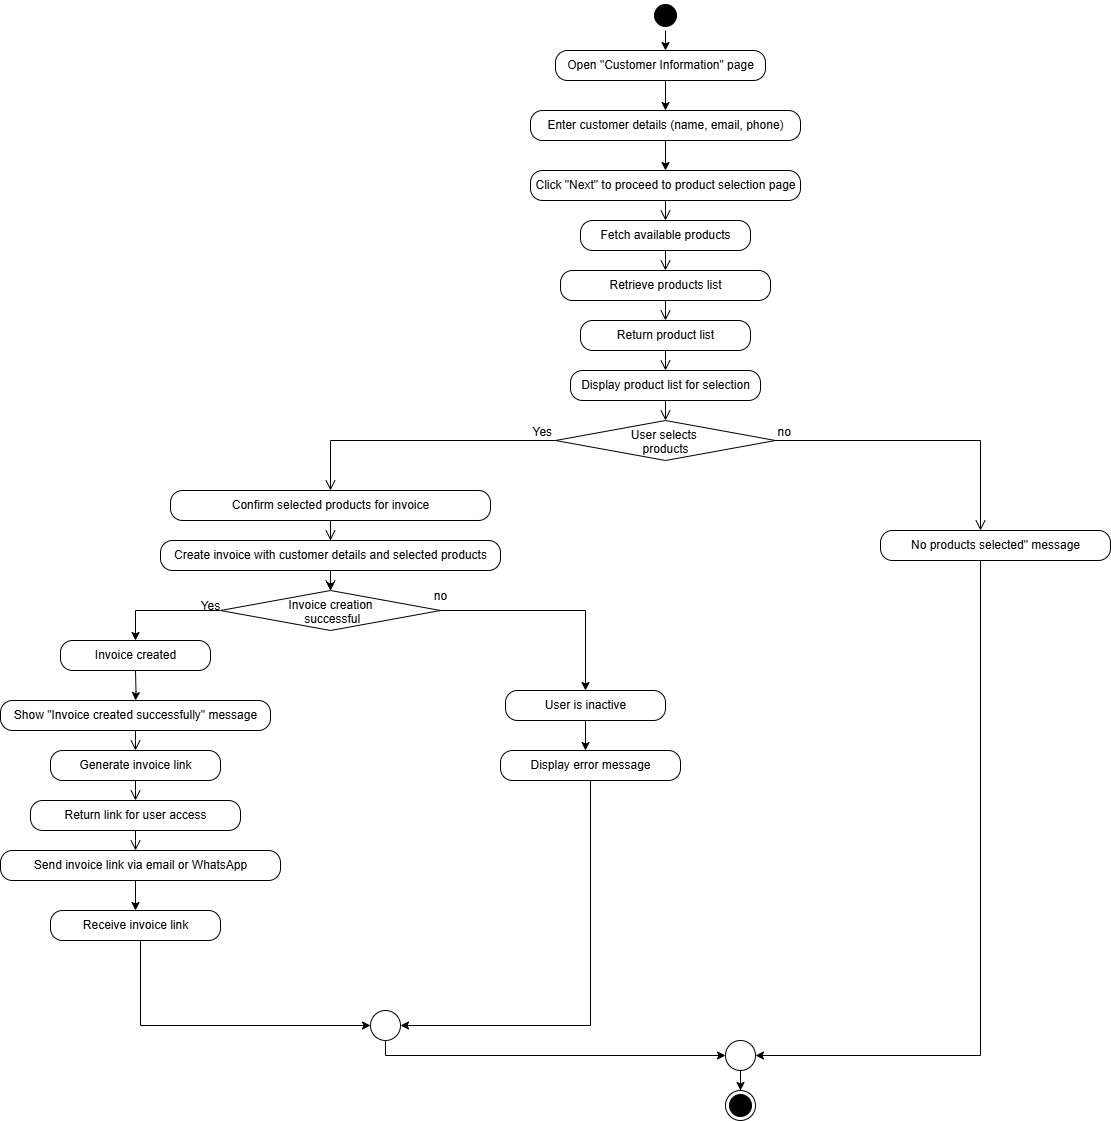

The diagram above was exported from draw.io. Its source (the exported page's mxGraphModel, read from the mxfile embedded in the PNG):
<mxGraphModel dx="1703" dy="1097" grid="1" gridSize="10" guides="1" tooltips="1" connect="1" arrows="1" fold="1" page="1" pageScale="1" pageWidth="850" pageHeight="1100" math="0" shadow="0">
  <root>
    <mxCell id="0" />
    <mxCell id="1" parent="0" />
    <mxCell id="oSX04_9OnMJKlBuX21-L-11" value="" style="edgeStyle=orthogonalEdgeStyle;rounded=0;orthogonalLoop=1;jettySize=auto;html=1;fontFamily=Helvetica;fontSize=12;fontColor=default;resizable=1;" edge="1" parent="1" source="oSX04_9OnMJKlBuX21-L-7">
      <mxGeometry relative="1" as="geometry">
        <mxPoint x="575" y="200" as="targetPoint" />
      </mxGeometry>
    </mxCell>
    <mxCell id="oSX04_9OnMJKlBuX21-L-7" value="" style="ellipse;html=1;shape=startState;fillColor=#000000;strokeColor=#080000;align=center;verticalAlign=top;fontFamily=Helvetica;fontSize=12;fontColor=default;resizable=1;" vertex="1" parent="1">
      <mxGeometry x="560" y="150" width="30" height="30" as="geometry" />
    </mxCell>
    <mxCell id="oSX04_9OnMJKlBuX21-L-9" value="" style="ellipse;html=1;shape=endState;fillColor=#000000;strokeColor=#000000;align=center;verticalAlign=top;fontFamily=Helvetica;fontSize=12;fontColor=default;resizable=1;" vertex="1" parent="1">
      <mxGeometry x="635" y="1240" width="30" height="30" as="geometry" />
    </mxCell>
    <mxCell id="oSX04_9OnMJKlBuX21-L-17" value="User selects&amp;nbsp;&lt;div&gt;products&lt;/div&gt;" style="rhombus;whiteSpace=wrap;html=1;align=center;verticalAlign=top;fontFamily=Helvetica;fontSize=12;resizable=1;" vertex="1" parent="1">
      <mxGeometry x="465" y="570" width="220" height="40" as="geometry" />
    </mxCell>
    <mxCell id="oSX04_9OnMJKlBuX21-L-18" value="no" style="edgeStyle=orthogonalEdgeStyle;html=1;align=left;verticalAlign=bottom;endArrow=open;endSize=8;rounded=0;fontFamily=Helvetica;fontSize=12;fontColor=default;resizable=1;startSize=5;" edge="1" source="oSX04_9OnMJKlBuX21-L-17" parent="1">
      <mxGeometry x="-1" relative="1" as="geometry">
        <mxPoint x="890" y="680" as="targetPoint" />
        <Array as="points">
          <mxPoint x="890" y="590" />
        </Array>
      </mxGeometry>
    </mxCell>
    <mxCell id="oSX04_9OnMJKlBuX21-L-30" value="Click &quot;Next&quot; to proceed to product selection page" style="rounded=1;whiteSpace=wrap;html=1;arcSize=40;align=center;verticalAlign=top;fontFamily=Helvetica;fontSize=12;resizable=1;" vertex="1" parent="1">
      <mxGeometry x="440" y="320" width="270" height="30" as="geometry" />
    </mxCell>
    <mxCell id="oSX04_9OnMJKlBuX21-L-31" value="" style="edgeStyle=orthogonalEdgeStyle;html=1;verticalAlign=bottom;endArrow=open;endSize=8;rounded=0;fontFamily=Helvetica;fontSize=12;fontColor=default;resizable=1;" edge="1" source="oSX04_9OnMJKlBuX21-L-30" parent="1">
      <mxGeometry relative="1" as="geometry">
        <mxPoint x="575" y="370" as="targetPoint" />
      </mxGeometry>
    </mxCell>
    <mxCell id="oSX04_9OnMJKlBuX21-L-34" value="Fetch available products" style="rounded=1;whiteSpace=wrap;html=1;arcSize=40;align=center;verticalAlign=top;fontFamily=Helvetica;fontSize=12;resizable=1;" vertex="1" parent="1">
      <mxGeometry x="490" y="370" width="170" height="30" as="geometry" />
    </mxCell>
    <mxCell id="oSX04_9OnMJKlBuX21-L-35" value="" style="edgeStyle=orthogonalEdgeStyle;html=1;verticalAlign=bottom;endArrow=open;endSize=8;rounded=0;fontFamily=Helvetica;fontSize=12;fontColor=default;resizable=1;" edge="1" parent="1" source="oSX04_9OnMJKlBuX21-L-34">
      <mxGeometry relative="1" as="geometry">
        <mxPoint x="575" y="420" as="targetPoint" />
      </mxGeometry>
    </mxCell>
    <mxCell id="oSX04_9OnMJKlBuX21-L-39" value="Retrieve products list" style="rounded=1;whiteSpace=wrap;html=1;arcSize=40;align=center;verticalAlign=top;fontFamily=Helvetica;fontSize=12;resizable=1;" vertex="1" parent="1">
      <mxGeometry x="470" y="420" width="210" height="30" as="geometry" />
    </mxCell>
    <mxCell id="oSX04_9OnMJKlBuX21-L-40" value="" style="edgeStyle=orthogonalEdgeStyle;html=1;verticalAlign=bottom;endArrow=open;endSize=8;rounded=0;fontFamily=Helvetica;fontSize=12;fontColor=default;resizable=1;" edge="1" parent="1" source="oSX04_9OnMJKlBuX21-L-39">
      <mxGeometry relative="1" as="geometry">
        <mxPoint x="575" y="470" as="targetPoint" />
      </mxGeometry>
    </mxCell>
    <mxCell id="oSX04_9OnMJKlBuX21-L-41" value="Return product list" style="rounded=1;whiteSpace=wrap;html=1;arcSize=40;align=center;verticalAlign=top;fontFamily=Helvetica;fontSize=12;resizable=1;" vertex="1" parent="1">
      <mxGeometry x="490" y="470" width="170" height="30" as="geometry" />
    </mxCell>
    <mxCell id="oSX04_9OnMJKlBuX21-L-42" value="" style="edgeStyle=orthogonalEdgeStyle;html=1;verticalAlign=bottom;endArrow=open;endSize=8;rounded=0;fontFamily=Helvetica;fontSize=12;fontColor=default;resizable=1;" edge="1" parent="1" source="oSX04_9OnMJKlBuX21-L-41">
      <mxGeometry relative="1" as="geometry">
        <mxPoint x="575" y="520" as="targetPoint" />
      </mxGeometry>
    </mxCell>
    <mxCell id="oSX04_9OnMJKlBuX21-L-43" value="Display product list for selection" style="rounded=1;whiteSpace=wrap;html=1;arcSize=40;align=center;verticalAlign=top;fontFamily=Helvetica;fontSize=12;resizable=1;" vertex="1" parent="1">
      <mxGeometry x="480" y="520" width="190" height="30" as="geometry" />
    </mxCell>
    <mxCell id="oSX04_9OnMJKlBuX21-L-44" value="" style="edgeStyle=orthogonalEdgeStyle;html=1;verticalAlign=bottom;endArrow=open;endSize=8;rounded=0;fontFamily=Helvetica;fontSize=12;fontColor=default;resizable=1;" edge="1" source="oSX04_9OnMJKlBuX21-L-43" parent="1">
      <mxGeometry relative="1" as="geometry">
        <mxPoint x="575" y="570" as="targetPoint" />
      </mxGeometry>
    </mxCell>
    <mxCell id="oSX04_9OnMJKlBuX21-L-172" value="" style="edgeStyle=orthogonalEdgeStyle;rounded=0;orthogonalLoop=1;jettySize=auto;html=1;fontFamily=Helvetica;fontSize=12;fontColor=default;resizable=1;" edge="1" parent="1" source="oSX04_9OnMJKlBuX21-L-48">
      <mxGeometry relative="1" as="geometry">
        <mxPoint x="240" y="740.0000000000002" as="targetPoint" />
      </mxGeometry>
    </mxCell>
    <mxCell id="oSX04_9OnMJKlBuX21-L-48" value="Confirm selected products for invoice" style="rounded=1;whiteSpace=wrap;html=1;arcSize=40;align=center;verticalAlign=top;fontFamily=Helvetica;fontSize=12;resizable=1;" vertex="1" parent="1">
      <mxGeometry x="80" y="640" width="320" height="30" as="geometry" />
    </mxCell>
    <mxCell id="oSX04_9OnMJKlBuX21-L-49" value="" style="edgeStyle=orthogonalEdgeStyle;html=1;verticalAlign=bottom;endArrow=open;endSize=8;rounded=0;fontFamily=Helvetica;fontSize=12;fontColor=default;resizable=1;" edge="1" parent="1" source="oSX04_9OnMJKlBuX21-L-48">
      <mxGeometry relative="1" as="geometry">
        <mxPoint x="240" y="690" as="targetPoint" />
      </mxGeometry>
    </mxCell>
    <mxCell id="oSX04_9OnMJKlBuX21-L-50" value="Create invoice with customer details and selected products" style="rounded=1;whiteSpace=wrap;html=1;arcSize=40;align=center;verticalAlign=top;fontFamily=Helvetica;fontSize=12;resizable=1;" vertex="1" parent="1">
      <mxGeometry x="70" y="690" width="340" height="30" as="geometry" />
    </mxCell>
    <mxCell id="oSX04_9OnMJKlBuX21-L-51" value="" style="edgeStyle=orthogonalEdgeStyle;html=1;verticalAlign=bottom;endArrow=open;endSize=8;rounded=0;fontFamily=Helvetica;fontSize=12;fontColor=default;resizable=1;" edge="1" parent="1" source="oSX04_9OnMJKlBuX21-L-50">
      <mxGeometry relative="1" as="geometry">
        <mxPoint x="240" y="740" as="targetPoint" />
      </mxGeometry>
    </mxCell>
    <mxCell id="oSX04_9OnMJKlBuX21-L-59" value="Invoice created" style="rounded=1;whiteSpace=wrap;html=1;arcSize=40;align=center;verticalAlign=top;fontFamily=Helvetica;fontSize=12;resizable=1;" vertex="1" parent="1">
      <mxGeometry x="-30" y="790" width="150" height="30" as="geometry" />
    </mxCell>
    <mxCell id="oSX04_9OnMJKlBuX21-L-133" style="edgeStyle=orthogonalEdgeStyle;rounded=0;orthogonalLoop=1;jettySize=auto;html=1;exitX=0.5;exitY=1;exitDx=0;exitDy=0;fontFamily=Helvetica;fontSize=12;fontColor=default;resizable=1;" edge="1" parent="1" source="oSX04_9OnMJKlBuX21-L-61">
      <mxGeometry relative="1" as="geometry">
        <mxPoint x="495" y="900.0000000000002" as="targetPoint" />
      </mxGeometry>
    </mxCell>
    <mxCell id="oSX04_9OnMJKlBuX21-L-61" value="User is inactive" style="rounded=1;whiteSpace=wrap;html=1;arcSize=40;align=center;verticalAlign=top;fontFamily=Helvetica;fontSize=12;resizable=1;" vertex="1" parent="1">
      <mxGeometry x="415" y="840" width="160" height="30" as="geometry" />
    </mxCell>
    <mxCell id="oSX04_9OnMJKlBuX21-L-145" style="edgeStyle=orthogonalEdgeStyle;rounded=0;orthogonalLoop=1;jettySize=auto;html=1;entryX=1;entryY=0.5;entryDx=0;entryDy=0;fontFamily=Helvetica;fontSize=12;fontColor=default;resizable=1;" edge="1" parent="1" source="oSX04_9OnMJKlBuX21-L-80" target="oSX04_9OnMJKlBuX21-L-84">
      <mxGeometry relative="1" as="geometry">
        <Array as="points">
          <mxPoint x="890" y="1205" />
        </Array>
      </mxGeometry>
    </mxCell>
    <mxCell id="oSX04_9OnMJKlBuX21-L-80" value="No products selected&quot; message" style="rounded=1;whiteSpace=wrap;html=1;arcSize=40;align=center;verticalAlign=top;fontFamily=Helvetica;fontSize=12;resizable=1;" vertex="1" parent="1">
      <mxGeometry x="790" y="680" width="230" height="30" as="geometry" />
    </mxCell>
    <mxCell id="oSX04_9OnMJKlBuX21-L-88" style="edgeStyle=orthogonalEdgeStyle;rounded=0;orthogonalLoop=1;jettySize=auto;html=1;entryX=0.5;entryY=0;entryDx=0;entryDy=0;fontFamily=Helvetica;fontSize=12;fontColor=default;resizable=1;" edge="1" parent="1" source="oSX04_9OnMJKlBuX21-L-84" target="oSX04_9OnMJKlBuX21-L-9">
      <mxGeometry relative="1" as="geometry" />
    </mxCell>
    <mxCell id="oSX04_9OnMJKlBuX21-L-84" value="" style="ellipse;whiteSpace=wrap;html=1;aspect=fixed;strokeColor=default;align=center;verticalAlign=top;fontFamily=Helvetica;fontSize=12;fontColor=default;resizable=1;fillColor=none;" vertex="1" parent="1">
      <mxGeometry x="635" y="1190" width="30" height="30" as="geometry" />
    </mxCell>
    <mxCell id="oSX04_9OnMJKlBuX21-L-85" value="Yes" style="edgeStyle=orthogonalEdgeStyle;html=1;align=left;verticalAlign=bottom;endArrow=open;endSize=8;rounded=0;fontFamily=Helvetica;fontSize=12;fontColor=default;resizable=1;exitX=0;exitY=0.5;exitDx=0;exitDy=0;" edge="1" parent="1" source="oSX04_9OnMJKlBuX21-L-17">
      <mxGeometry x="-0.8182" relative="1" as="geometry">
        <mxPoint x="240" y="640" as="targetPoint" />
        <mxPoint x="460" y="590" as="sourcePoint" />
        <Array as="points">
          <mxPoint x="240" y="590" />
        </Array>
        <mxPoint as="offset" />
      </mxGeometry>
    </mxCell>
    <mxCell id="oSX04_9OnMJKlBuX21-L-131" style="edgeStyle=orthogonalEdgeStyle;rounded=0;orthogonalLoop=1;jettySize=auto;html=1;exitX=0;exitY=0.5;exitDx=0;exitDy=0;entryX=0.5;entryY=0;entryDx=0;entryDy=0;fontFamily=Helvetica;fontSize=12;fontColor=default;resizable=1;" edge="1" parent="1" source="oSX04_9OnMJKlBuX21-L-97" target="oSX04_9OnMJKlBuX21-L-59">
      <mxGeometry relative="1" as="geometry" />
    </mxCell>
    <mxCell id="oSX04_9OnMJKlBuX21-L-132" style="edgeStyle=orthogonalEdgeStyle;rounded=0;orthogonalLoop=1;jettySize=auto;html=1;entryX=0.5;entryY=0;entryDx=0;entryDy=0;fontFamily=Helvetica;fontSize=12;fontColor=default;resizable=1;" edge="1" parent="1" source="oSX04_9OnMJKlBuX21-L-97" target="oSX04_9OnMJKlBuX21-L-61">
      <mxGeometry relative="1" as="geometry" />
    </mxCell>
    <mxCell id="oSX04_9OnMJKlBuX21-L-97" value="Invoice creation&lt;div&gt;&amp;nbsp;successful&lt;/div&gt;" style="rhombus;whiteSpace=wrap;html=1;align=center;verticalAlign=top;fontFamily=Helvetica;fontSize=12;resizable=1;" vertex="1" parent="1">
      <mxGeometry x="130" y="740" width="220" height="40" as="geometry" />
    </mxCell>
    <mxCell id="oSX04_9OnMJKlBuX21-L-141" style="edgeStyle=orthogonalEdgeStyle;rounded=0;orthogonalLoop=1;jettySize=auto;html=1;entryX=1;entryY=0.5;entryDx=0;entryDy=0;fontFamily=Helvetica;fontSize=12;fontColor=default;resizable=1;" edge="1" parent="1" source="oSX04_9OnMJKlBuX21-L-117" target="oSX04_9OnMJKlBuX21-L-118">
      <mxGeometry relative="1" as="geometry">
        <Array as="points">
          <mxPoint x="500" y="1175" />
        </Array>
      </mxGeometry>
    </mxCell>
    <mxCell id="oSX04_9OnMJKlBuX21-L-117" value="Display error message" style="rounded=1;whiteSpace=wrap;html=1;arcSize=40;align=center;verticalAlign=top;fontFamily=Helvetica;fontSize=12;resizable=1;" vertex="1" parent="1">
      <mxGeometry x="410" y="900" width="180" height="30" as="geometry" />
    </mxCell>
    <mxCell id="oSX04_9OnMJKlBuX21-L-143" style="edgeStyle=orthogonalEdgeStyle;rounded=0;orthogonalLoop=1;jettySize=auto;html=1;exitX=0.5;exitY=1;exitDx=0;exitDy=0;entryX=0;entryY=0.5;entryDx=0;entryDy=0;fontFamily=Helvetica;fontSize=12;fontColor=default;resizable=1;" edge="1" parent="1" source="oSX04_9OnMJKlBuX21-L-118" target="oSX04_9OnMJKlBuX21-L-84">
      <mxGeometry relative="1" as="geometry">
        <Array as="points">
          <mxPoint x="295" y="1205" />
        </Array>
      </mxGeometry>
    </mxCell>
    <mxCell id="oSX04_9OnMJKlBuX21-L-118" value="" style="ellipse;whiteSpace=wrap;html=1;aspect=fixed;strokeColor=default;align=center;verticalAlign=top;fontFamily=Helvetica;fontSize=12;fontColor=default;resizable=1;fillColor=none;" vertex="1" parent="1">
      <mxGeometry x="280" y="1160" width="30" height="30" as="geometry" />
    </mxCell>
    <mxCell id="oSX04_9OnMJKlBuX21-L-142" style="edgeStyle=orthogonalEdgeStyle;rounded=0;orthogonalLoop=1;jettySize=auto;html=1;entryX=0;entryY=0.5;entryDx=0;entryDy=0;fontFamily=Helvetica;fontSize=12;fontColor=default;resizable=1;exitX=0.5;exitY=1;exitDx=0;exitDy=0;" edge="1" parent="1" source="oSX04_9OnMJKlBuX21-L-182" target="oSX04_9OnMJKlBuX21-L-118">
      <mxGeometry relative="1" as="geometry">
        <mxPoint x="10" y="1100" as="sourcePoint" />
        <mxPoint x="320" y="1185" as="targetPoint" />
        <Array as="points">
          <mxPoint x="50" y="1090" />
          <mxPoint x="50" y="1175" />
        </Array>
      </mxGeometry>
    </mxCell>
    <mxCell id="oSX04_9OnMJKlBuX21-L-146" value="Yes" style="text;html=1;align=center;verticalAlign=middle;whiteSpace=wrap;rounded=0;fontFamily=Helvetica;fontSize=12;fontColor=default;resizable=1;" vertex="1" parent="1">
      <mxGeometry x="90" y="740" width="60" height="30" as="geometry" />
    </mxCell>
    <mxCell id="oSX04_9OnMJKlBuX21-L-157" value="no" style="text;html=1;align=center;verticalAlign=middle;whiteSpace=wrap;rounded=0;fontFamily=Helvetica;fontSize=12;fontColor=default;resizable=1;" vertex="1" parent="1">
      <mxGeometry x="320" y="729.9999999999998" width="60" height="30" as="geometry" />
    </mxCell>
    <mxCell id="oSX04_9OnMJKlBuX21-L-171" style="edgeStyle=orthogonalEdgeStyle;rounded=0;orthogonalLoop=1;jettySize=auto;html=1;exitX=0.5;exitY=1;exitDx=0;exitDy=0;fontFamily=Helvetica;fontSize=12;fontColor=default;resizable=1;" edge="1" parent="1" source="oSX04_9OnMJKlBuX21-L-168" target="oSX04_9OnMJKlBuX21-L-30">
      <mxGeometry relative="1" as="geometry" />
    </mxCell>
    <mxCell id="oSX04_9OnMJKlBuX21-L-168" value="Enter customer details (name, email, phone)" style="rounded=1;whiteSpace=wrap;html=1;arcSize=40;align=center;verticalAlign=top;fontFamily=Helvetica;fontSize=12;resizable=1;" vertex="1" parent="1">
      <mxGeometry x="440" y="260" width="270" height="30" as="geometry" />
    </mxCell>
    <mxCell id="oSX04_9OnMJKlBuX21-L-170" style="edgeStyle=orthogonalEdgeStyle;rounded=0;orthogonalLoop=1;jettySize=auto;html=1;exitX=0.5;exitY=1;exitDx=0;exitDy=0;entryX=0.5;entryY=0;entryDx=0;entryDy=0;fontFamily=Helvetica;fontSize=12;fontColor=default;resizable=1;" edge="1" parent="1" source="oSX04_9OnMJKlBuX21-L-169" target="oSX04_9OnMJKlBuX21-L-168">
      <mxGeometry relative="1" as="geometry" />
    </mxCell>
    <mxCell id="oSX04_9OnMJKlBuX21-L-169" value="Open &quot;Customer Information&quot; page" style="rounded=1;whiteSpace=wrap;html=1;arcSize=40;align=center;verticalAlign=top;fontFamily=Helvetica;fontSize=12;resizable=1;" vertex="1" parent="1">
      <mxGeometry x="465" y="200" width="210" height="30" as="geometry" />
    </mxCell>
    <mxCell id="oSX04_9OnMJKlBuX21-L-174" value="Show &quot;Invoice created successfully&quot; message" style="rounded=1;whiteSpace=wrap;html=1;arcSize=40;align=center;verticalAlign=top;fontFamily=Helvetica;fontSize=12;resizable=1;" vertex="1" parent="1">
      <mxGeometry x="-90" y="850" width="270" height="30" as="geometry" />
    </mxCell>
    <mxCell id="oSX04_9OnMJKlBuX21-L-175" value="" style="edgeStyle=orthogonalEdgeStyle;html=1;verticalAlign=bottom;endArrow=open;endSize=8;rounded=0;fontFamily=Helvetica;fontSize=12;fontColor=default;resizable=1;" edge="1" source="oSX04_9OnMJKlBuX21-L-174" parent="1">
      <mxGeometry relative="1" as="geometry">
        <mxPoint x="45" y="900" as="targetPoint" />
      </mxGeometry>
    </mxCell>
    <mxCell id="oSX04_9OnMJKlBuX21-L-176" value="Generate invoice link" style="rounded=1;whiteSpace=wrap;html=1;arcSize=40;align=center;verticalAlign=top;fontFamily=Helvetica;fontSize=12;resizable=1;" vertex="1" parent="1">
      <mxGeometry x="-40" y="900" width="170" height="30" as="geometry" />
    </mxCell>
    <mxCell id="oSX04_9OnMJKlBuX21-L-177" value="" style="edgeStyle=orthogonalEdgeStyle;html=1;verticalAlign=bottom;endArrow=open;endSize=8;rounded=0;fontFamily=Helvetica;fontSize=12;fontColor=default;resizable=1;" edge="1" source="oSX04_9OnMJKlBuX21-L-176" parent="1">
      <mxGeometry relative="1" as="geometry">
        <mxPoint x="45" y="950" as="targetPoint" />
      </mxGeometry>
    </mxCell>
    <mxCell id="oSX04_9OnMJKlBuX21-L-178" value="Return link for user access" style="rounded=1;whiteSpace=wrap;html=1;arcSize=40;align=center;verticalAlign=top;fontFamily=Helvetica;fontSize=12;resizable=1;" vertex="1" parent="1">
      <mxGeometry x="-60" y="950" width="210" height="30" as="geometry" />
    </mxCell>
    <mxCell id="oSX04_9OnMJKlBuX21-L-179" value="" style="edgeStyle=orthogonalEdgeStyle;html=1;verticalAlign=bottom;endArrow=open;endSize=8;rounded=0;fontFamily=Helvetica;fontSize=12;fontColor=default;resizable=1;" edge="1" source="oSX04_9OnMJKlBuX21-L-178" parent="1">
      <mxGeometry relative="1" as="geometry">
        <mxPoint x="45" y="1000" as="targetPoint" />
      </mxGeometry>
    </mxCell>
    <mxCell id="oSX04_9OnMJKlBuX21-L-184" style="edgeStyle=orthogonalEdgeStyle;rounded=0;orthogonalLoop=1;jettySize=auto;html=1;exitX=0.5;exitY=1;exitDx=0;exitDy=0;entryX=0.5;entryY=0;entryDx=0;entryDy=0;fontFamily=Helvetica;fontSize=12;fontColor=default;resizable=1;" edge="1" parent="1" source="oSX04_9OnMJKlBuX21-L-180" target="oSX04_9OnMJKlBuX21-L-182">
      <mxGeometry relative="1" as="geometry" />
    </mxCell>
    <mxCell id="oSX04_9OnMJKlBuX21-L-180" value="Send invoice link via email or WhatsApp" style="rounded=1;whiteSpace=wrap;html=1;arcSize=40;align=center;verticalAlign=top;fontFamily=Helvetica;fontSize=12;resizable=1;" vertex="1" parent="1">
      <mxGeometry x="-90" y="1000" width="280" height="30" as="geometry" />
    </mxCell>
    <mxCell id="oSX04_9OnMJKlBuX21-L-181" style="edgeStyle=orthogonalEdgeStyle;rounded=0;orthogonalLoop=1;jettySize=auto;html=1;exitX=0.5;exitY=1;exitDx=0;exitDy=0;fontFamily=Helvetica;fontSize=12;fontColor=default;resizable=1;" edge="1" target="oSX04_9OnMJKlBuX21-L-174" parent="1">
      <mxGeometry relative="1" as="geometry">
        <mxPoint x="45" y="820" as="sourcePoint" />
      </mxGeometry>
    </mxCell>
    <mxCell id="oSX04_9OnMJKlBuX21-L-182" value="Receive invoice link" style="rounded=1;whiteSpace=wrap;html=1;arcSize=40;align=center;verticalAlign=top;fontFamily=Helvetica;fontSize=12;resizable=1;" vertex="1" parent="1">
      <mxGeometry x="-40" y="1060" width="170" height="30" as="geometry" />
    </mxCell>
  </root>
</mxGraphModel>